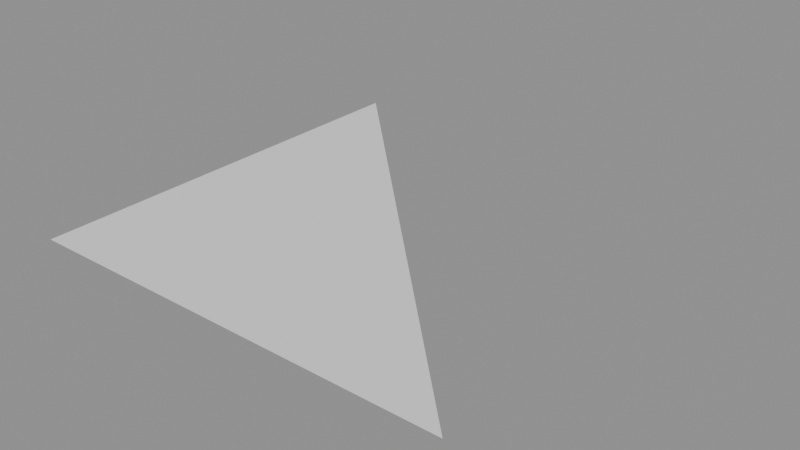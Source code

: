# Source: baseline.blend  (saved by Blender 5.2.45; exported with 4.5.12 LTS)
import bpy
from mathutils import Matrix  # noqa: F401  (used for matrix-valued properties, if any)

bpy.ops.wm.read_factory_settings(use_empty=True)
scene = bpy.context.scene
scene.name = 'Scene'

# ---- meshes
me_probemesh = bpy.data.meshes.new('ProbeMesh')
me_probemesh.from_pydata([(0.0, 0.0, 0.0), (1.0, 0.0, 0.0), (0.0, 1.0, 0.0)], [], [(0, 1, 2)])
me_probemesh.update()

# ---- objects
ob_scratchprobe = bpy.data.objects.new('ScratchProbe', me_probemesh)

# ---- transforms, parenting, visibility, modifiers, constraints
ob_scratchprobe.location = (0.0, 0.0, 0.0)

# ---- collection membership
scene.collection.objects.link(ob_scratchprobe)

# ---- scene / render settings (as saved in the file)
scene.frame_start = 1; scene.frame_end = 250; scene.frame_set(1)
scene.render.engine = 'BLENDER_EEVEE_NEXT'
scene.render.bake_bias = 0.0
scene.render.bake_samples = 0
scene.render.compositor_device = 'GPU'
scene.eevee.use_volume_custom_range = False
scene.eevee.fast_gi_thickness_near = 0.1
scene.eevee.fast_gi_thickness_far = 0.0
scene.eevee.ray_tracing_options.screen_trace_thickness = 0.1
bpy.context.view_layer.update()

# ---- added for rendering (the .blend has no active camera and no usable light): camera, sun + grey world if the file has none
cam_auto = bpy.data.cameras.new('AutoCamera')
cam_auto.lens = 50.0
cam_auto.sensor_width = 36.0
cam_auto.clip_end = 1000.0
ob_auto_camera = bpy.data.objects.new('AutoCamera', cam_auto)
scene.collection.objects.link(ob_auto_camera)
ob_auto_camera.location = (1.80847, -1.07016, 1.04677)
ob_auto_camera.rotation_euler = (1.09748, -7.21219e-08, 0.694738)
scene.camera = ob_auto_camera
light_auto_sun = bpy.data.lights.new('AutoSun', 'SUN')
light_auto_sun.energy = 3.0
light_auto_sun.angle = 0.0523599
ob_auto_sun = bpy.data.objects.new('AutoSun', light_auto_sun)
scene.collection.objects.link(ob_auto_sun)
ob_auto_sun.rotation_euler = (0.872665, 0.174533, 0.523599)
if scene.world is None:
    world_auto = bpy.data.worlds.new('AutoWorld')
    world_auto.color = (0.3, 0.3, 0.3)
    scene.world = world_auto
bpy.context.view_layer.update()
